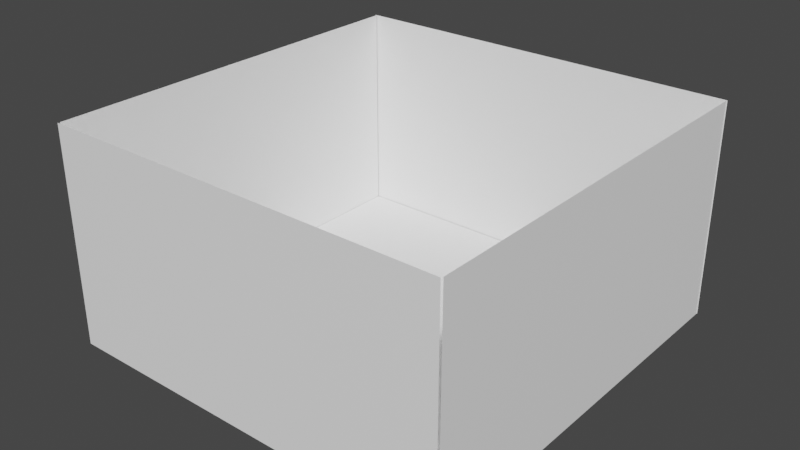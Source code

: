 # Source: box.blend  (saved by Blender 2.80.75; exported with 4.5.12 LTS)
import bpy
from mathutils import Matrix  # noqa: F401  (used for matrix-valued properties, if any)

bpy.ops.wm.read_factory_settings(use_empty=True)
scene = bpy.context.scene
scene.name = 'Scene'

# ---- collections
col_collection = bpy.data.collections.new('Collection'); scene.collection.children.link(col_collection)

# ---- materials (node trees are filled in below, after node groups)
mat_white = bpy.data.materials.new('white')
mat_white.use_transparent_shadow = False
mat_white.diffuse_color = (1.0, 0.7727, 0.8811, 1.0)
mat_white.roughness = 0.8051

# ---- material node trees
mat_white.use_nodes = True; mat_white.node_tree.nodes.clear()
_N = mat_white.node_tree.nodes; _L = mat_white.node_tree.links
n0 = _N.new('ShaderNodeOutputMaterial'); n0.name = 'Material Output'; n0.location = (300, 300)
n1 = _N.new('ShaderNodeBsdfPrincipled'); n1.name = 'Principled BSDF'; n1.location = (10, 300)
n1.distribution = 'GGX'
n1.subsurface_method = 'BURLEY'
n1.inputs[0].default_value = (1.0, 1.0, 1.0, 1.0)
n1.inputs[3].default_value = 1.45
n1.inputs[27].default_value = (0.0, 0.0, 0.0, 1.0)
n1.inputs[28].default_value = 1.0
_L.new(n1.outputs[0], n0.inputs[0])
n0.is_active_output = True

# ---- world
world_world = bpy.data.worlds.new('World'); scene.world = world_world
world_world.use_nodes = True; world_world.node_tree.nodes.clear()
_N = world_world.node_tree.nodes; _L = world_world.node_tree.links
n0 = _N.new('ShaderNodeOutputWorld'); n0.name = 'World Output'; n0.location = (300, 300)
n1 = _N.new('ShaderNodeBackground'); n1.name = 'Background'; n1.location = (10, 300)
n1.inputs[0].default_value = (0.05088, 0.05088, 0.05088, 1.0)
_L.new(n1.outputs[0], n0.inputs[0])
n0.is_active_output = True
world_world.color = (0.05088, 0.05088, 0.05088)
world_world.use_sun_shadow = False
world_world.sun_shadow_jitter_overblur = 0.0

# ---- meshes
me_plane_001 = bpy.data.meshes.new('Plane.001')
me_plane_001.from_pydata([(-1.0, -1.0, 0.0), (1.0, -1.0, 0.0), (-1.0, 1.0, 0.0), (1.0, 1.0, 0.0), (-1.002, -1.0, 1.344), (-1.002, -1.0, -0.01071), (-1.002, 1.0, 1.344), (-1.002, 1.0, -0.01071), (1.005, -1.0, 1.344), (1.005, -1.0, -0.01071), (1.005, 1.0, 1.344), (1.005, 1.0, -0.01071), (1.001, -1.009, 1.344), (1.001, -1.009, -0.01071), (-1.005, -1.009, 1.344), (-1.005, -1.009, -0.01071), (1.008, 1.004, 1.344), (1.008, 1.004, -0.01071), (-1.012, 1.004, 1.344), (-1.012, 1.004, -0.01071)], [], [(0, 1, 3, 2), (4, 5, 7, 6), (8, 9, 11, 10), (12, 13, 15, 14), (16, 17, 19, 18)])
_uv = me_plane_001.uv_layers.new(name='UVMap')
_uv.uv.foreach_set('vector', [0.0, 0.0, 1.0, 0.0, 1.0, 1.0, 0.0, 1.0, 0.0, 0.0, 1.0, 0.0, 1.0, 1.0, 0.0, 1.0, 0.0, 0.0, 1.0, 0.0, 1.0, 1.0, 0.0, 1.0, 0.0, 0.0, 1.0, 0.0, 1.0, 1.0, 0.0, 1.0, 0.0, 0.0, 1.0, 0.0, 1.0, 1.0, 0.0, 1.0])
me_plane_001.materials.append(mat_white)
me_plane_001.use_remesh_preserve_volume = False
me_plane_001.use_remesh_preserve_attributes = False
me_plane_001.use_mirror_vertex_groups = False
me_plane_001.update()

# ---- objects
ob_plane_001 = bpy.data.objects.new('Plane.001', me_plane_001)

# ---- transforms, parenting, visibility, modifiers, constraints
ob_plane_001.location = (0.0, 0.0, 0.4851)
ob_plane_001.scale = (1.25, 1.25, 1.0)
ob_plane_001.lineart.crease_threshold = 0.0

# ---- collection membership
col_collection.objects.link(ob_plane_001)

# ---- scene / render settings (as saved in the file)
scene.frame_start = 1; scene.frame_end = 250; scene.frame_set(1)
scene.render.engine = 'BLENDER_EEVEE_NEXT'
scene.cycles.use_denoising = False
scene.cycles.samples = 128
scene.cycles.sampling_pattern = 'TABULATED_SOBOL'
scene.cycles.use_adaptive_sampling = False
scene.cycles.use_light_tree = False
scene.view_settings.view_transform = 'Filmic'
bpy.context.view_layer.update()

# ---- added for rendering (the .blend has no active camera and no usable light): camera, sun
cam_auto = bpy.data.cameras.new('AutoCamera')
cam_auto.lens = 50.0
cam_auto.sensor_width = 36.0
cam_auto.clip_end = 1000.0
ob_auto_camera = bpy.data.objects.new('AutoCamera', cam_auto)
scene.collection.objects.link(ob_auto_camera)
ob_auto_camera.location = (3.52576, -4.23748, 3.97451)
ob_auto_camera.rotation_euler = (1.09748, -7.21219e-08, 0.694738)
scene.camera = ob_auto_camera
light_auto_sun = bpy.data.lights.new('AutoSun', 'SUN')
light_auto_sun.energy = 3.0
light_auto_sun.angle = 0.0523599
ob_auto_sun = bpy.data.objects.new('AutoSun', light_auto_sun)
scene.collection.objects.link(ob_auto_sun)
ob_auto_sun.rotation_euler = (0.872665, 0.174533, 0.523599)
bpy.context.view_layer.update()
